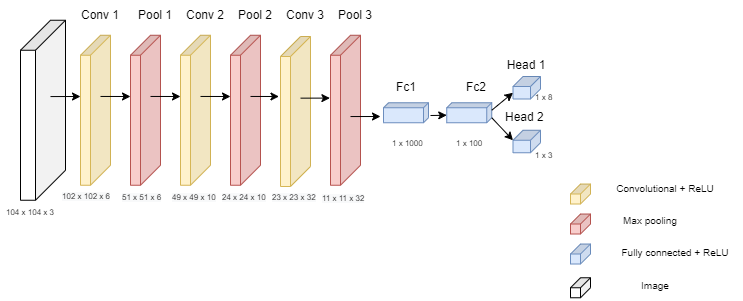

The diagram above was exported from draw.io. Its source (the exported page's mxGraphModel, read from the mxfile embedded in the PNG):
<mxGraphModel dx="285" dy="369" grid="1" gridSize="10" guides="1" tooltips="1" connect="1" arrows="1" fold="1" page="1" pageScale="1" pageWidth="850" pageHeight="1100" math="0" shadow="0">
  <root>
    <mxCell id="0" />
    <mxCell id="1" parent="0" />
    <mxCell id="diY3WQ6dljrpXeDnob0f-16" value="" style="shape=cube;whiteSpace=wrap;html=1;boundedLbl=1;backgroundOutline=1;darkOpacity=0.05;darkOpacity2=0.1;shadow=0;sketch=0;strokeColor=#d6b656;size=20;direction=south;fillColor=#fff2cc;" parent="1" vertex="1">
      <mxGeometry x="100" y="418.75" width="30" height="150" as="geometry" />
    </mxCell>
    <mxCell id="diY3WQ6dljrpXeDnob0f-17" value="" style="shape=cube;whiteSpace=wrap;html=1;boundedLbl=1;backgroundOutline=1;darkOpacity=0.05;darkOpacity2=0.1;shadow=0;sketch=0;strokeColor=#d6b656;size=20;direction=south;fillColor=#fff2cc;" parent="1" vertex="1">
      <mxGeometry x="200" y="418.75" width="30" height="150" as="geometry" />
    </mxCell>
    <mxCell id="diY3WQ6dljrpXeDnob0f-19" value="" style="shape=cube;whiteSpace=wrap;html=1;boundedLbl=1;backgroundOutline=1;darkOpacity=0.05;darkOpacity2=0.1;shadow=0;sketch=0;strokeColor=#b85450;size=20;direction=south;fillColor=#f8cecc;" parent="1" vertex="1">
      <mxGeometry x="150" y="418.75" width="30" height="150" as="geometry" />
    </mxCell>
    <mxCell id="diY3WQ6dljrpXeDnob0f-20" value="" style="shape=cube;whiteSpace=wrap;html=1;boundedLbl=1;backgroundOutline=1;darkOpacity=0.05;darkOpacity2=0.1;shadow=0;sketch=0;strokeColor=#b85450;size=20;direction=south;fillColor=#f8cecc;" parent="1" vertex="1">
      <mxGeometry x="250" y="418.75" width="30" height="150" as="geometry" />
    </mxCell>
    <mxCell id="diY3WQ6dljrpXeDnob0f-21" value="Conv 1" style="text;html=1;strokeColor=none;fillColor=none;align=center;verticalAlign=middle;whiteSpace=wrap;rounded=0;shadow=0;sketch=0;" parent="1" vertex="1">
      <mxGeometry x="90" y="383.75" width="60" height="30" as="geometry" />
    </mxCell>
    <mxCell id="diY3WQ6dljrpXeDnob0f-22" value="Pool 1" style="text;html=1;strokeColor=none;fillColor=none;align=center;verticalAlign=middle;whiteSpace=wrap;rounded=0;shadow=0;sketch=0;" parent="1" vertex="1">
      <mxGeometry x="145" y="383.75" width="60" height="30" as="geometry" />
    </mxCell>
    <mxCell id="diY3WQ6dljrpXeDnob0f-23" value="Conv 2" style="text;html=1;strokeColor=none;fillColor=none;align=center;verticalAlign=middle;whiteSpace=wrap;rounded=0;shadow=0;sketch=0;" parent="1" vertex="1">
      <mxGeometry x="195" y="383.75" width="60" height="30" as="geometry" />
    </mxCell>
    <mxCell id="diY3WQ6dljrpXeDnob0f-24" value="Pool 2" style="text;html=1;strokeColor=none;fillColor=none;align=center;verticalAlign=middle;whiteSpace=wrap;rounded=0;shadow=0;sketch=0;" parent="1" vertex="1">
      <mxGeometry x="245" y="383.75" width="60" height="30" as="geometry" />
    </mxCell>
    <mxCell id="diY3WQ6dljrpXeDnob0f-25" value="Conv 3" style="text;html=1;strokeColor=none;fillColor=none;align=center;verticalAlign=middle;whiteSpace=wrap;rounded=0;shadow=0;sketch=0;" parent="1" vertex="1">
      <mxGeometry x="295" y="383.75" width="60" height="30" as="geometry" />
    </mxCell>
    <mxCell id="diY3WQ6dljrpXeDnob0f-27" value="" style="shape=cube;whiteSpace=wrap;html=1;boundedLbl=1;backgroundOutline=1;darkOpacity=0.05;darkOpacity2=0.1;shadow=0;sketch=0;strokeColor=#6c8ebf;size=5;direction=south;fillColor=#dae8fc;" parent="1" vertex="1">
      <mxGeometry x="403" y="486.25" width="45" height="20" as="geometry" />
    </mxCell>
    <mxCell id="diY3WQ6dljrpXeDnob0f-29" value="Fc1" style="text;html=1;strokeColor=none;fillColor=none;align=center;verticalAlign=middle;whiteSpace=wrap;rounded=0;shadow=0;sketch=0;" parent="1" vertex="1">
      <mxGeometry x="395.5" y="456.25" width="60" height="30" as="geometry" />
    </mxCell>
    <mxCell id="diY3WQ6dljrpXeDnob0f-30" value="Fc2" style="text;html=1;strokeColor=none;fillColor=none;align=center;verticalAlign=middle;whiteSpace=wrap;rounded=0;shadow=0;sketch=0;" parent="1" vertex="1">
      <mxGeometry x="466.25" y="456.25" width="60" height="30" as="geometry" />
    </mxCell>
    <mxCell id="diY3WQ6dljrpXeDnob0f-45" value="" style="shape=cube;whiteSpace=wrap;html=1;boundedLbl=1;backgroundOutline=1;darkOpacity=0.05;darkOpacity2=0.1;shadow=0;sketch=0;strokeColor=#d6b656;size=20;direction=south;fillColor=#fff2cc;" parent="1" vertex="1">
      <mxGeometry x="300" y="420" width="30" height="150" as="geometry" />
    </mxCell>
    <mxCell id="diY3WQ6dljrpXeDnob0f-46" value="" style="shape=cube;whiteSpace=wrap;html=1;boundedLbl=1;backgroundOutline=1;darkOpacity=0.05;darkOpacity2=0.1;shadow=0;sketch=0;strokeColor=#d6b656;size=10;direction=south;fillColor=#fff2cc;" parent="1" vertex="1">
      <mxGeometry x="590" y="567.51" width="20" height="20" as="geometry" />
    </mxCell>
    <mxCell id="diY3WQ6dljrpXeDnob0f-53" value="" style="shape=cube;whiteSpace=wrap;html=1;boundedLbl=1;backgroundOutline=1;darkOpacity=0.05;darkOpacity2=0.1;shadow=0;sketch=0;strokeColor=#b85450;size=10;direction=south;fillColor=#f8cecc;" parent="1" vertex="1">
      <mxGeometry x="590" y="597.51" width="20" height="20" as="geometry" />
    </mxCell>
    <mxCell id="7kDt0Sm790Uk9JEaXZ_j-6" value="" style="shape=cube;whiteSpace=wrap;html=1;boundedLbl=1;backgroundOutline=1;darkOpacity=0.05;darkOpacity2=0.1;shadow=0;sketch=0;strokeColor=#6c8ebf;size=10;direction=south;fillColor=#dae8fc;" vertex="1" parent="1">
      <mxGeometry x="590" y="627.51" width="20" height="20" as="geometry" />
    </mxCell>
    <mxCell id="7kDt0Sm790Uk9JEaXZ_j-7" value="" style="shape=cube;whiteSpace=wrap;html=1;boundedLbl=1;backgroundOutline=1;darkOpacity=0.05;darkOpacity2=0.1;shadow=0;sketch=0;strokeColor=#6c8ebf;size=10;direction=south;fillColor=#dae8fc;" vertex="1" parent="1">
      <mxGeometry x="532.5" y="460" width="27.5" height="22.5" as="geometry" />
    </mxCell>
    <mxCell id="7kDt0Sm790Uk9JEaXZ_j-9" value="" style="shape=cube;whiteSpace=wrap;html=1;boundedLbl=1;backgroundOutline=1;darkOpacity=0.05;darkOpacity2=0.1;shadow=0;sketch=0;strokeColor=#6c8ebf;size=5;direction=south;fillColor=#dae8fc;" vertex="1" parent="1">
      <mxGeometry x="466.25" y="486.25" width="45" height="20" as="geometry" />
    </mxCell>
    <mxCell id="7kDt0Sm790Uk9JEaXZ_j-10" value="" style="shape=cube;whiteSpace=wrap;html=1;boundedLbl=1;backgroundOutline=1;darkOpacity=0.05;darkOpacity2=0.1;shadow=0;sketch=0;strokeColor=#6c8ebf;size=10;direction=south;fillColor=#dae8fc;" vertex="1" parent="1">
      <mxGeometry x="532.5" y="513.75" width="27.5" height="22.5" as="geometry" />
    </mxCell>
    <mxCell id="7kDt0Sm790Uk9JEaXZ_j-12" value="Head 1" style="text;html=1;strokeColor=none;fillColor=none;align=center;verticalAlign=middle;whiteSpace=wrap;rounded=0;shadow=0;sketch=0;" vertex="1" parent="1">
      <mxGeometry x="516.25" y="433.75" width="60" height="30" as="geometry" />
    </mxCell>
    <mxCell id="7kDt0Sm790Uk9JEaXZ_j-13" value="Head 2&amp;nbsp;" style="text;html=1;strokeColor=none;fillColor=none;align=center;verticalAlign=middle;whiteSpace=wrap;rounded=0;shadow=0;sketch=0;" vertex="1" parent="1">
      <mxGeometry x="516.25" y="486.25" width="60" height="30" as="geometry" />
    </mxCell>
    <mxCell id="7kDt0Sm790Uk9JEaXZ_j-29" value="" style="endArrow=classic;html=1;rounded=0;exitX=0;exitY=0;exitDx=7.5;exitDy=0;exitPerimeter=0;entryX=0;entryY=0;entryDx=16.25;entryDy=27.5;entryPerimeter=0;" edge="1" parent="1" source="7kDt0Sm790Uk9JEaXZ_j-9" target="7kDt0Sm790Uk9JEaXZ_j-7">
      <mxGeometry width="50" height="50" relative="1" as="geometry">
        <mxPoint x="486.25" y="453.75" as="sourcePoint" />
        <mxPoint x="526.25" y="463.75" as="targetPoint" />
      </mxGeometry>
    </mxCell>
    <mxCell id="7kDt0Sm790Uk9JEaXZ_j-30" value="" style="endArrow=classic;html=1;rounded=0;exitX=0;exitY=0;exitDx=15;exitDy=0;exitPerimeter=0;entryX=0;entryY=0;entryDx=10;entryDy=27.5;entryPerimeter=0;" edge="1" parent="1" source="7kDt0Sm790Uk9JEaXZ_j-9" target="7kDt0Sm790Uk9JEaXZ_j-10">
      <mxGeometry width="50" height="50" relative="1" as="geometry">
        <mxPoint x="486.25" y="453.75" as="sourcePoint" />
        <mxPoint x="536.25" y="403.75" as="targetPoint" />
      </mxGeometry>
    </mxCell>
    <mxCell id="7kDt0Sm790Uk9JEaXZ_j-32" value="&lt;font style=&quot;font-size: 10px&quot;&gt;Convolutional + ReLU&lt;/font&gt;" style="text;html=1;strokeColor=none;fillColor=none;align=center;verticalAlign=middle;whiteSpace=wrap;rounded=0;shadow=0;sketch=0;strokeWidth=5;" vertex="1" parent="1">
      <mxGeometry x="630" y="558.13" width="110" height="27.5" as="geometry" />
    </mxCell>
    <mxCell id="7kDt0Sm790Uk9JEaXZ_j-33" value="&lt;font size=&quot;1&quot;&gt;Max pooling&lt;/font&gt;" style="text;html=1;strokeColor=none;fillColor=none;align=center;verticalAlign=middle;whiteSpace=wrap;rounded=0;shadow=0;sketch=0;strokeWidth=5;" vertex="1" parent="1">
      <mxGeometry x="620" y="590.63" width="100" height="27.5" as="geometry" />
    </mxCell>
    <mxCell id="7kDt0Sm790Uk9JEaXZ_j-34" value="&lt;font size=&quot;1&quot;&gt;Fully connected + ReLU&lt;/font&gt;" style="text;html=1;strokeColor=none;fillColor=none;align=center;verticalAlign=middle;whiteSpace=wrap;rounded=0;shadow=0;sketch=0;strokeWidth=5;" vertex="1" parent="1">
      <mxGeometry x="630" y="621.88" width="130" height="27.5" as="geometry" />
    </mxCell>
    <mxCell id="7kDt0Sm790Uk9JEaXZ_j-35" value="" style="shape=cube;whiteSpace=wrap;html=1;boundedLbl=1;backgroundOutline=1;darkOpacity=0.05;darkOpacity2=0.1;shadow=0;sketch=0;size=30;direction=south;" vertex="1" parent="1">
      <mxGeometry x="40" y="403.75" width="45" height="180" as="geometry" />
    </mxCell>
    <mxCell id="7kDt0Sm790Uk9JEaXZ_j-41" value="" style="shape=cube;whiteSpace=wrap;html=1;boundedLbl=1;backgroundOutline=1;darkOpacity=0.05;darkOpacity2=0.1;shadow=0;sketch=0;size=10;direction=south;" vertex="1" parent="1">
      <mxGeometry x="590" y="661.26" width="20" height="20" as="geometry" />
    </mxCell>
    <mxCell id="7kDt0Sm790Uk9JEaXZ_j-42" value="&lt;font size=&quot;1&quot;&gt;Image&lt;/font&gt;" style="text;html=1;strokeColor=none;fillColor=none;align=center;verticalAlign=middle;whiteSpace=wrap;rounded=0;shadow=0;sketch=0;strokeWidth=5;" vertex="1" parent="1">
      <mxGeometry x="630" y="657.51" width="90" height="23.75" as="geometry" />
    </mxCell>
    <mxCell id="7kDt0Sm790Uk9JEaXZ_j-44" value="&lt;font style=&quot;font-size: 8px&quot;&gt;104 x 104 x 3&lt;/font&gt;" style="text;html=1;strokeColor=none;fillColor=none;align=center;verticalAlign=middle;whiteSpace=wrap;rounded=0;shadow=0;sketch=0;fontSize=10;" vertex="1" parent="1">
      <mxGeometry x="20" y="580" width="60" height="30" as="geometry" />
    </mxCell>
    <mxCell id="7kDt0Sm790Uk9JEaXZ_j-45" value="&lt;span style=&quot;color: rgb(0 , 0 , 0) ; font-family: &amp;#34;helvetica&amp;#34; ; font-size: 8px ; font-style: normal ; font-weight: 400 ; letter-spacing: normal ; text-align: center ; text-indent: 0px ; text-transform: none ; word-spacing: 0px ; background-color: rgb(248 , 249 , 250) ; display: inline ; float: none&quot;&gt;102 x 102 x 6&lt;/span&gt;" style="text;whiteSpace=wrap;html=1;fontSize=8;" vertex="1" parent="1">
      <mxGeometry x="80" y="568.75" width="70" height="30" as="geometry" />
    </mxCell>
    <mxCell id="7kDt0Sm790Uk9JEaXZ_j-46" value="&lt;span style=&quot;color: rgb(0 , 0 , 0) ; font-family: &amp;#34;helvetica&amp;#34; ; font-size: 8px ; font-style: normal ; font-weight: 400 ; letter-spacing: normal ; text-align: center ; text-indent: 0px ; text-transform: none ; word-spacing: 0px ; background-color: rgb(248 , 249 , 250) ; display: inline ; float: none&quot;&gt;51 x 51 x 6&lt;/span&gt;" style="text;whiteSpace=wrap;html=1;fontSize=8;" vertex="1" parent="1">
      <mxGeometry x="140" y="570" width="70" height="30" as="geometry" />
    </mxCell>
    <mxCell id="7kDt0Sm790Uk9JEaXZ_j-47" value="&lt;span style=&quot;color: rgb(0 , 0 , 0) ; font-family: &amp;#34;helvetica&amp;#34; ; font-size: 8px ; font-style: normal ; font-weight: 400 ; letter-spacing: normal ; text-align: center ; text-indent: 0px ; text-transform: none ; word-spacing: 0px ; background-color: rgb(248 , 249 , 250) ; display: inline ; float: none&quot;&gt;49 x 49 x 10&lt;/span&gt;" style="text;whiteSpace=wrap;html=1;fontSize=8;" vertex="1" parent="1">
      <mxGeometry x="190" y="570" width="70" height="30" as="geometry" />
    </mxCell>
    <mxCell id="7kDt0Sm790Uk9JEaXZ_j-48" value="&lt;span style=&quot;color: rgb(0 , 0 , 0) ; font-family: &amp;#34;helvetica&amp;#34; ; font-size: 8px ; font-style: normal ; font-weight: 400 ; letter-spacing: normal ; text-align: center ; text-indent: 0px ; text-transform: none ; word-spacing: 0px ; background-color: rgb(248 , 249 , 250) ; display: inline ; float: none&quot;&gt;24 x 24 x 10&lt;/span&gt;" style="text;whiteSpace=wrap;html=1;fontSize=8;" vertex="1" parent="1">
      <mxGeometry x="240" y="570" width="70" height="30" as="geometry" />
    </mxCell>
    <mxCell id="7kDt0Sm790Uk9JEaXZ_j-53" value="" style="shape=cube;whiteSpace=wrap;html=1;boundedLbl=1;backgroundOutline=1;darkOpacity=0.05;darkOpacity2=0.1;shadow=0;sketch=0;strokeColor=#b85450;size=20;direction=south;fillColor=#f8cecc;" vertex="1" parent="1">
      <mxGeometry x="350" y="418.75" width="30" height="150" as="geometry" />
    </mxCell>
    <mxCell id="7kDt0Sm790Uk9JEaXZ_j-54" value="Pool 3" style="text;html=1;strokeColor=none;fillColor=none;align=center;verticalAlign=middle;whiteSpace=wrap;rounded=0;shadow=0;sketch=0;" vertex="1" parent="1">
      <mxGeometry x="345" y="383.75" width="60" height="30" as="geometry" />
    </mxCell>
    <mxCell id="7kDt0Sm790Uk9JEaXZ_j-55" value="&lt;span style=&quot;color: rgb(0 , 0 , 0) ; font-family: &amp;#34;helvetica&amp;#34; ; font-size: 8px ; font-style: normal ; font-weight: 400 ; letter-spacing: normal ; text-align: center ; text-indent: 0px ; text-transform: none ; word-spacing: 0px ; background-color: rgb(248 , 249 , 250) ; display: inline ; float: none&quot;&gt;23 x 23 x 32&lt;/span&gt;" style="text;whiteSpace=wrap;html=1;fontSize=8;" vertex="1" parent="1">
      <mxGeometry x="290" y="570" width="70" height="30" as="geometry" />
    </mxCell>
    <mxCell id="7kDt0Sm790Uk9JEaXZ_j-56" value="&lt;span style=&quot;color: rgb(0 , 0 , 0) ; font-family: &amp;#34;helvetica&amp;#34; ; font-size: 8px ; font-style: normal ; font-weight: 400 ; letter-spacing: normal ; text-align: center ; text-indent: 0px ; text-transform: none ; word-spacing: 0px ; background-color: rgb(248 , 249 , 250) ; display: inline ; float: none&quot;&gt;11 x 11 x 32&lt;/span&gt;" style="text;whiteSpace=wrap;html=1;fontSize=8;" vertex="1" parent="1">
      <mxGeometry x="340" y="571.25" width="70" height="30" as="geometry" />
    </mxCell>
    <mxCell id="7kDt0Sm790Uk9JEaXZ_j-66" value="" style="endArrow=classic;html=1;rounded=0;entryX=0;entryY=0;entryDx=12.5;entryDy=45;entryPerimeter=0;" edge="1" parent="1" target="7kDt0Sm790Uk9JEaXZ_j-9">
      <mxGeometry width="50" height="50" relative="1" as="geometry">
        <mxPoint x="450" y="499" as="sourcePoint" />
        <mxPoint x="466.25" y="478.75" as="targetPoint" />
        <Array as="points" />
      </mxGeometry>
    </mxCell>
    <mxCell id="7kDt0Sm790Uk9JEaXZ_j-67" value="" style="endArrow=classic;html=1;rounded=0;fontSize=8;exitX=0.424;exitY=0.333;exitDx=0;exitDy=0;exitPerimeter=0;" edge="1" parent="1" source="7kDt0Sm790Uk9JEaXZ_j-35">
      <mxGeometry width="50" height="50" relative="1" as="geometry">
        <mxPoint x="150" y="530" as="sourcePoint" />
        <mxPoint x="100" y="480" as="targetPoint" />
      </mxGeometry>
    </mxCell>
    <mxCell id="7kDt0Sm790Uk9JEaXZ_j-68" value="" style="endArrow=classic;html=1;rounded=0;fontSize=8;exitX=0.408;exitY=0.333;exitDx=0;exitDy=0;exitPerimeter=0;" edge="1" parent="1" source="diY3WQ6dljrpXeDnob0f-19">
      <mxGeometry width="50" height="50" relative="1" as="geometry">
        <mxPoint x="150" y="530" as="sourcePoint" />
        <mxPoint x="200" y="480" as="targetPoint" />
      </mxGeometry>
    </mxCell>
    <mxCell id="7kDt0Sm790Uk9JEaXZ_j-69" value="" style="endArrow=classic;html=1;rounded=0;fontSize=8;exitX=0.408;exitY=0.333;exitDx=0;exitDy=0;exitPerimeter=0;" edge="1" parent="1" source="diY3WQ6dljrpXeDnob0f-16">
      <mxGeometry width="50" height="50" relative="1" as="geometry">
        <mxPoint x="150" y="530" as="sourcePoint" />
        <mxPoint x="150" y="480" as="targetPoint" />
      </mxGeometry>
    </mxCell>
    <mxCell id="7kDt0Sm790Uk9JEaXZ_j-70" value="" style="endArrow=classic;html=1;rounded=0;fontSize=8;exitX=0.408;exitY=0.333;exitDx=0;exitDy=0;exitPerimeter=0;" edge="1" parent="1" source="diY3WQ6dljrpXeDnob0f-17">
      <mxGeometry width="50" height="50" relative="1" as="geometry">
        <mxPoint x="220" y="530" as="sourcePoint" />
        <mxPoint x="250" y="480" as="targetPoint" />
      </mxGeometry>
    </mxCell>
    <mxCell id="7kDt0Sm790Uk9JEaXZ_j-72" value="" style="endArrow=classic;html=1;rounded=0;fontSize=8;entryX=0.4;entryY=1.051;entryDx=0;entryDy=0;entryPerimeter=0;exitX=0.408;exitY=0.333;exitDx=0;exitDy=0;exitPerimeter=0;" edge="1" parent="1" source="diY3WQ6dljrpXeDnob0f-20" target="diY3WQ6dljrpXeDnob0f-45">
      <mxGeometry width="50" height="50" relative="1" as="geometry">
        <mxPoint x="220" y="530" as="sourcePoint" />
        <mxPoint x="270" y="480" as="targetPoint" />
      </mxGeometry>
    </mxCell>
    <mxCell id="7kDt0Sm790Uk9JEaXZ_j-73" value="" style="endArrow=classic;html=1;rounded=0;fontSize=8;entryX=0.419;entryY=1.02;entryDx=0;entryDy=0;entryPerimeter=0;exitX=0.411;exitY=0.333;exitDx=0;exitDy=0;exitPerimeter=0;" edge="1" parent="1" source="diY3WQ6dljrpXeDnob0f-45" target="7kDt0Sm790Uk9JEaXZ_j-53">
      <mxGeometry width="50" height="50" relative="1" as="geometry">
        <mxPoint x="220" y="530" as="sourcePoint" />
        <mxPoint x="270" y="480" as="targetPoint" />
      </mxGeometry>
    </mxCell>
    <mxCell id="7kDt0Sm790Uk9JEaXZ_j-74" value="" style="endArrow=classic;html=1;rounded=0;fontSize=8;exitX=0.542;exitY=0.333;exitDx=0;exitDy=0;exitPerimeter=0;" edge="1" parent="1" source="7kDt0Sm790Uk9JEaXZ_j-53">
      <mxGeometry width="50" height="50" relative="1" as="geometry">
        <mxPoint x="360" y="530" as="sourcePoint" />
        <mxPoint x="400" y="500" as="targetPoint" />
      </mxGeometry>
    </mxCell>
    <mxCell id="7kDt0Sm790Uk9JEaXZ_j-79" value="&lt;div style=&quot;text-align: center&quot;&gt;&lt;span&gt;&lt;font face=&quot;helvetica&quot;&gt;1 x 1000&lt;/font&gt;&lt;/span&gt;&lt;/div&gt;" style="text;whiteSpace=wrap;html=1;fontSize=8;" vertex="1" parent="1">
      <mxGeometry x="410" y="516.25" width="37" height="30" as="geometry" />
    </mxCell>
    <mxCell id="7kDt0Sm790Uk9JEaXZ_j-81" value="&lt;div style=&quot;text-align: center&quot;&gt;&lt;span&gt;&lt;font face=&quot;helvetica&quot;&gt;1 x 100&lt;/font&gt;&lt;/span&gt;&lt;/div&gt;" style="text;whiteSpace=wrap;html=1;fontSize=8;" vertex="1" parent="1">
      <mxGeometry x="474.25" y="516.25" width="37" height="30" as="geometry" />
    </mxCell>
    <mxCell id="7kDt0Sm790Uk9JEaXZ_j-82" value="&lt;div style=&quot;text-align: center&quot;&gt;&lt;span&gt;&lt;font face=&quot;helvetica&quot;&gt;1 x 8&lt;/font&gt;&lt;/span&gt;&lt;/div&gt;" style="text;whiteSpace=wrap;html=1;fontSize=8;" vertex="1" parent="1">
      <mxGeometry x="553" y="470" width="37" height="30" as="geometry" />
    </mxCell>
    <mxCell id="7kDt0Sm790Uk9JEaXZ_j-83" value="&lt;div style=&quot;text-align: center&quot;&gt;&lt;span&gt;&lt;font face=&quot;helvetica&quot;&gt;1 x 3&lt;/font&gt;&lt;/span&gt;&lt;/div&gt;" style="text;whiteSpace=wrap;html=1;fontSize=8;" vertex="1" parent="1">
      <mxGeometry x="553" y="528.13" width="37" height="30" as="geometry" />
    </mxCell>
  </root>
</mxGraphModel>